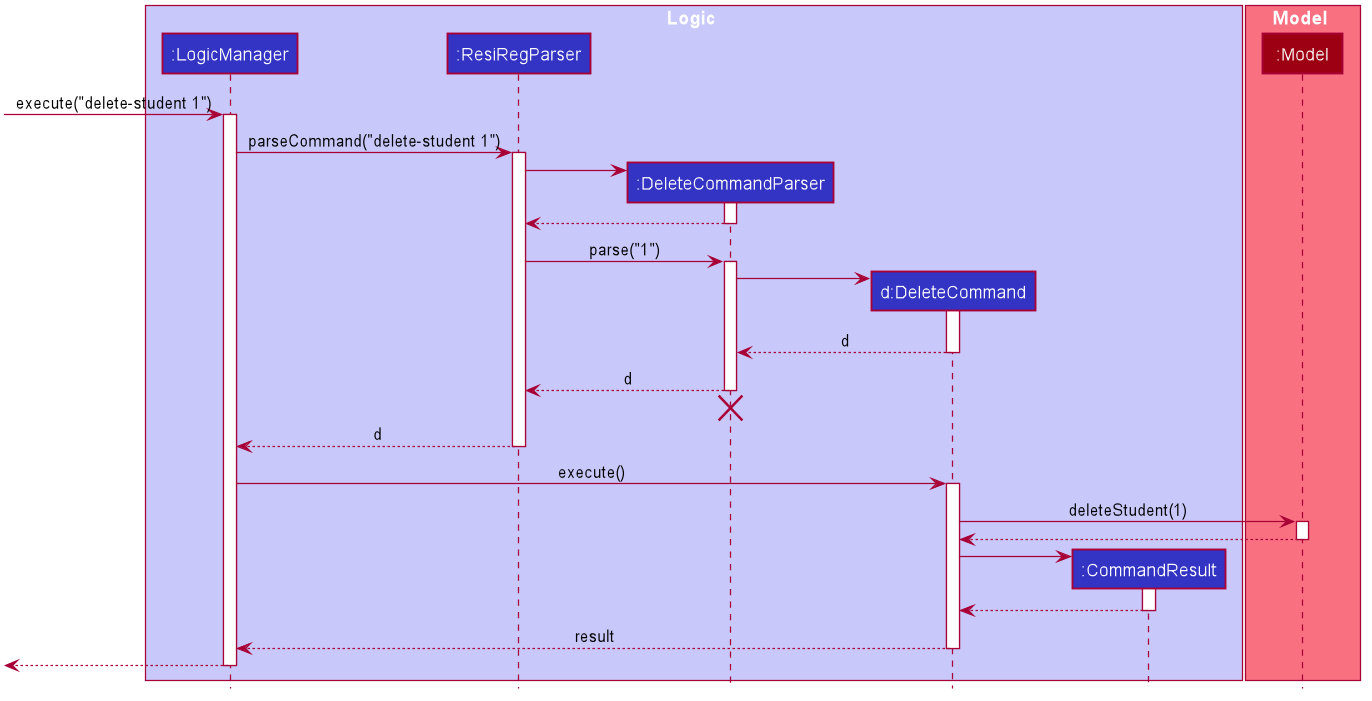

The diagram above was rendered by PlantUML. Its source (embedded in the PNG):
@startuml








skinparam BackgroundColor #FFFFFFF

skinparam Shadowing false

skinparam Class {
    FontColor #FFFFFF
    BorderThickness 1
    BorderColor #FFFFFF
    StereotypeFontColor #FFFFFF
    FontName Arial
}

skinparam Actor {
    BorderColor #000000
    Color #000000
    FontName Arial
}

skinparam Sequence {
    MessageAlign center
    BoxFontSize 15
    BoxPadding 0
    BoxFontColor #FFFFFF
    FontName Arial
}

skinparam Participant {
    FontColor #FFFFFFF
    Padding 20
}

skinparam MinClassWidth 50
skinparam ParticipantPadding 10
skinparam Shadowing false
skinparam DefaultTextAlignment center
skinparam packageStyle Rectangle

hide footbox
hide members
hide circle

box Logic #C8C8FA
participant ":LogicManager" as LogicManager #3333C4
participant ":ResiRegParser" as ResiRegParser #3333C4
participant ":DeleteCommandParser" as DeleteCommandParser #3333C4
participant "d:DeleteCommand" as DeleteCommand #3333C4
participant ":CommandResult" as CommandResult #3333C4
end box

box Model #F97181
participant ":Model" as Model #9D0012
end box

[-> LogicManager : execute("delete-student 1")
activate LogicManager

LogicManager -> ResiRegParser : parseCommand("delete-student 1")
activate ResiRegParser

create DeleteCommandParser
ResiRegParser -> DeleteCommandParser
activate DeleteCommandParser

DeleteCommandParser --> ResiRegParser
deactivate DeleteCommandParser

ResiRegParser -> DeleteCommandParser : parse("1")
activate DeleteCommandParser

create DeleteCommand
DeleteCommandParser -> DeleteCommand
activate DeleteCommand

DeleteCommand --> DeleteCommandParser : d
deactivate DeleteCommand

DeleteCommandParser --> ResiRegParser : d
deactivate DeleteCommandParser
DeleteCommandParser -[hidden]-> ResiRegParser
destroy DeleteCommandParser

ResiRegParser --> LogicManager : d
deactivate ResiRegParser

LogicManager -> DeleteCommand : execute()
activate DeleteCommand

DeleteCommand -> Model : deleteStudent(1)
activate Model

Model --> DeleteCommand
deactivate Model

create CommandResult
DeleteCommand -> CommandResult
activate CommandResult

CommandResult --> DeleteCommand
deactivate CommandResult

DeleteCommand --> LogicManager : result
deactivate DeleteCommand

[<--LogicManager
deactivate LogicManager
@enduml